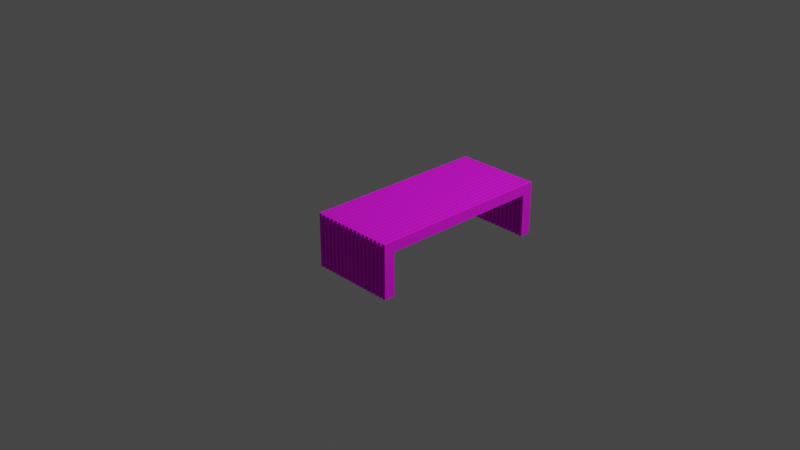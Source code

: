 # Source: bench.blend  (saved by Blender 2.82.7; exported with 4.5.12 LTS)
import bpy
from mathutils import Matrix  # noqa: F401  (used for matrix-valued properties, if any)

bpy.ops.wm.read_factory_settings(use_empty=True)
scene = bpy.context.scene
scene.name = 'Scene'

# ---- collections
col_collection = bpy.data.collections.new('Collection'); scene.collection.children.link(col_collection)

# ---- images (referenced by path relative to the original .blend; pixels are not part of the script)
import os
ASSET_DIR = os.environ.get("B2B_ASSET_DIR", "")  # directory of the original .blend (textures are referenced by path, not embedded)
HERE = os.path.dirname(os.path.abspath(__file__))  # packed textures are extracted next to this script under _unpacked/

def load_image(name, relpath, width, height, colorspace="sRGB"):
    """Load a texture the original file referenced (path relative to the .blend, or extracted next to this script)."""
    p = next((c for c in (os.path.join(HERE, relpath), os.path.join(ASSET_DIR, relpath)) if relpath and os.path.exists(c)), "")
    if p:
        img = bpy.data.images.load(p, check_existing=True)
        img.name = name
    else:  # same state as the original file: an image datablock whose file is absent (Cycles renders it pink)
        img = bpy.data.images.new(name, width, height)
        img.source = "FILE"
        img.filepath = "//" + (relpath or name)
    img.colorspace_settings.name = colorspace
    return img
img_texturescom_wood_mapleveneer_512_albedo_tif = load_image('TexturesCom_Wood_MapleVeneer_512_albedo.tif', 'TexturesCom_Wood_MapleVeneer_512_albedo.tif', 1024, 1024, 'sRGB')
img_texturescom_wood_mapleveneer_512_roughness_tif = load_image('TexturesCom_Wood_MapleVeneer_512_roughness.tif', 'TexturesCom_Wood_MapleVeneer_512_roughness.tif', 1024, 1024, 'sRGB')

# ---- materials (node trees are filled in below, after node groups)
mat_material_001 = bpy.data.materials.new('Material.001')
mat_material_001.use_transparent_shadow = False

# ---- material node trees
mat_material_001.use_nodes = True; mat_material_001.node_tree.nodes.clear()
_N = mat_material_001.node_tree.nodes; _L = mat_material_001.node_tree.links
n0 = _N.new('ShaderNodeOutputMaterial'); n0.name = 'Material Output'; n0.location = (368, 300)
n1 = _N.new('ShaderNodeMapping'); n1.name = 'Mapping'; n1.location = (-594, 247)
n1.width = 240
n1.inputs[3].default_value = (0.5, 0.5, 0.5)
n2 = _N.new('ShaderNodeTexCoord'); n2.name = 'Texture Coordinate'; n2.location = (-794, 230)
n3 = _N.new('ShaderNodeTexImage'); n3.name = 'Image Texture'; n3.location = (-294, 218)
n3.image = img_texturescom_wood_mapleveneer_512_albedo_tif
n4 = _N.new('ShaderNodeBsdfPrincipled'); n4.name = 'Principled BSDF'; n4.location = (78, 300)
n4.distribution = 'GGX'
n4.subsurface_method = 'BURLEY'
n4.inputs[3].default_value = 1.45
n4.inputs[27].default_value = (0.0, 0.0, 0.0, 1.0)
n4.inputs[28].default_value = 1.0
n5 = _N.new('ShaderNodeMapping'); n5.name = 'Mapping.001'; n5.location = (-918, -119)
n5.width = 240
n6 = _N.new('ShaderNodeTexCoord'); n6.name = 'Texture Coordinate.001'; n6.location = (-1118, -136)
n7 = _N.new('ShaderNodeTexImage'); n7.name = 'Image Texture.001'; n7.location = (-618, -148)
n7.image = img_texturescom_wood_mapleveneer_512_roughness_tif
n8 = _N.new('ShaderNodeValToRGB'); n8.name = 'ColorRamp'; n8.location = (-242, -83)
while len(n8.color_ramp.elements) > 1: n8.color_ramp.elements.remove(n8.color_ramp.elements[-1])
n8.color_ramp.elements[0].position = 0.0; n8.color_ramp.elements[0].color = (0.0, 0.0, 0.0, 1.0)
_e = n8.color_ramp.elements.new(0.2485); _e.color = (1.0, 1.0, 1.0, 1.0)
_L.new(n4.outputs[0], n0.inputs[0])
_L.new(n3.outputs[0], n4.inputs[0])
_L.new(n1.outputs[0], n3.inputs[0])
_L.new(n2.outputs[2], n1.inputs[0])
_L.new(n5.outputs[0], n7.inputs[0])
_L.new(n6.outputs[2], n5.inputs[0])
_L.new(n7.outputs[0], n8.inputs[0])
_L.new(n8.outputs[0], n4.inputs[2])
n0.is_active_output = True

# ---- world
world_world = bpy.data.worlds.new('World'); scene.world = world_world
world_world.use_nodes = True; world_world.node_tree.nodes.clear()
_N = world_world.node_tree.nodes; _L = world_world.node_tree.links
n0 = _N.new('ShaderNodeOutputWorld'); n0.name = 'World Output'; n0.location = (300, 300)
n1 = _N.new('ShaderNodeBackground'); n1.name = 'Background'; n1.location = (10, 300)
n1.inputs[0].default_value = (0.05088, 0.05088, 0.05088, 1.0)
_L.new(n1.outputs[0], n0.inputs[0])
n0.is_active_output = True
world_world.color = (0.05088, 0.05088, 0.05088)
world_world.use_sun_shadow = False
world_world.sun_shadow_jitter_overblur = 0.0

# ---- cameras
cam_camera = bpy.data.cameras.new('Camera')
cam_camera.clip_end = 100.0
cam_camera.ortho_scale = 7.314

# ---- lights
light_light = bpy.data.lights.new('Light', 'POINT')
light_light.transmission_factor = 0.0
light_light.energy = 1000.0
light_light.shadow_soft_size = 0.1
light_light.shadow_maximum_resolution = 0.006
light_light.use_absolute_resolution = True

# ---- meshes
me_plane = bpy.data.meshes.new('Plane')
me_plane.from_pydata([(-2.148e-08, -1.0, 0.3847), (2.148e-08, -1.0, -0.1843), (-2.148e-08, 1.0, 0.3847), (2.148e-08, 1.0, -0.1843), (-2.148e-08, 0.883, 0.3847), (-2.148e-08, -0.883, 0.3847), (2.148e-08, -0.883, -0.1843), (2.148e-08, 0.883, -0.1843), (-1.308e-08, -1.0, 0.2735), (-1.308e-08, 1.0, 0.2735), (-1.308e-08, -0.883, 0.2735), (-1.308e-08, 0.883, 0.2735), (-0.03638, -0.883, 0.3847), (-0.03638, -1.0, 0.3847), (-0.03638, -1.0, 0.2735), (-0.03638, -1.0, -0.1843), (-0.03638, 0.883, -0.1843), (-0.03638, 1.0, -0.1843), (-0.03638, 1.0, 0.2735), (-0.03638, 1.0, 0.3847), (-0.03638, 0.883, 0.3847), (-0.03638, -0.883, -0.1843), (-0.03638, -0.883, 0.2735), (-0.03638, 0.883, 0.2735)], [], [(11, 7, 3, 9), (8, 1, 6, 10), (23, 18, 17, 16), (5, 10, 11, 4), (0, 8, 10, 5), (4, 11, 9, 2), (14, 22, 21, 15), (12, 20, 23, 22), (13, 12, 22, 14), (20, 19, 18, 23), (5, 12, 13, 0), (10, 22, 23, 11), (2, 19, 20, 4), (3, 17, 18, 9), (8, 14, 15, 1), (4, 20, 12, 5), (6, 21, 22, 10), (7, 16, 17, 3), (1, 15, 21, 6), (11, 23, 16, 7), (9, 18, 19, 2), (0, 13, 14, 8)])
_uv = me_plane.uv_layers.new(name='UVMap')
_uv.uv.foreach_set('vector', [0.08667, 0.9415, 0.4433, 0.9415, 0.4433, 1.0, 0.08667, 1.0, 0.08667, 1.192e-07, 0.4433, 0.0, 0.4433, 0.05849, 0.08667, 0.05849, 0.53, 0.05849, 0.53, 0.0, 0.8866, 0.0, 0.8866, 0.05849, 0.0, 0.05849, 0.08667, 0.05849, 0.08667, 0.9415, 4.644e-07, 0.9415, 2.322e-08, 1.49e-07, 0.08667, 1.192e-07, 0.08667, 0.05849, 0.0, 0.05849, 4.644e-07, 0.9415, 0.08667, 0.9415, 0.08667, 1.0, 4.411e-07, 1.0, 0.53, 1.0, 0.53, 0.9415, 0.8866, 0.9415, 0.8866, 1.0, 0.4433, 0.9415, 0.4433, 0.05849, 0.53, 0.05849, 0.53, 0.9415, 0.4433, 1.0, 0.4433, 0.9415, 0.53, 0.9415, 0.53, 1.0, 0.4433, 0.05849, 0.4433, 0.0, 0.53, 0.0, 0.53, 0.05849, 0.915, 0.05849, 0.8866, 0.05849, 0.8866, 0.0, 0.915, 0.0, 0.9433, 0.883, 0.915, 0.883, 0.915, 0.0, 0.9433, 0.0, 0.915, 1.0, 0.8866, 1.0, 0.8866, 0.9415, 0.915, 0.9415, 0.9433, 0.2845, 0.9717, 0.2845, 0.9717, 0.5134, 0.9433, 0.5134, 0.9433, 0.05562, 0.9717, 0.05562, 0.9717, 0.2845, 0.9433, 0.2845, 0.915, 0.9415, 0.8866, 0.9415, 0.8866, 0.05849, 0.915, 0.05849, 1.0, 0.4578, 0.9717, 0.4578, 0.9717, 0.2289, 1.0, 0.2289, 0.9717, 0.4578, 1.0, 0.4578, 1.0, 0.5163, 0.9717, 0.5163, 0.9433, 0.569, 0.9717, 0.569, 0.9717, 0.6275, 0.9433, 0.6275, 0.9717, 0.0, 1.0, 0.0, 1.0, 0.2289, 0.9717, 0.2289, 0.9433, 0.5134, 0.9717, 0.5134, 0.9717, 0.569, 0.9433, 0.569, 0.9433, 0.0, 0.9717, 0.0, 0.9717, 0.05562, 0.9433, 0.05562])
me_plane.materials.append(mat_material_001)
me_plane.use_remesh_fix_poles = True
me_plane.use_remesh_preserve_attributes = False
me_plane.use_mirror_vertex_groups = False
me_plane.update()

# ---- objects
ob_light = bpy.data.objects.new('Light', light_light)
ob_camera = bpy.data.objects.new('Camera', cam_camera)
ob_plane = bpy.data.objects.new('Plane', me_plane)
ob_empty = bpy.data.objects.new('Empty', None)

# ---- transforms, parenting, visibility, modifiers, constraints
ob_light.location = (4.076, 1.005, 5.904)
ob_light.rotation_euler = (0.6503, 0.05522, 1.866)
ob_light.lock_rotations_4d = False
ob_light.empty_display_type = 'ARROWS'
ob_light.color = (0.0, 0.0, 0.0, 0.0)
ob_light.lineart.crease_threshold = 0.0
ob_camera.location = (7.359, -6.926, 4.958)
ob_camera.rotation_euler = (1.109, 0.0, 0.8149)
ob_camera.lock_rotations_4d = False
ob_camera.empty_display_type = 'ARROWS'
ob_camera.color = (0.0, 0.0, 0.0, 0.0)
ob_camera.display_type = 'WIRE'
ob_camera.lineart.crease_threshold = 0.0
ob_plane.location = (0.0, 0.0, 0.0)
ob_plane.lineart.crease_threshold = 0.0
_m = ob_plane.modifiers.new('Array', 'ARRAY')
_m.count = 17
_m.constant_offset_displace = (0.0, 0.0, 0.0)
_m.relative_offset_displace = (1.5, 0.0, 0.0)
ob_empty.location = (5.095e-17, 0.1424, 0.269)
ob_empty.rotation_euler = (1.571, -0.0, 1.571)
ob_empty.scale = (0.5267, 0.5267, 0.5267)
ob_empty.empty_display_type = 'IMAGE'
ob_empty.empty_display_size = 5.0
ob_empty.lineart.crease_threshold = 0.0

# ---- collection membership
col_collection.objects.link(ob_light)
col_collection.objects.link(ob_camera)
col_collection.objects.link(ob_plane)
col_collection.objects.link(ob_empty)

# ---- scene / render settings (as saved in the file)
scene.camera = ob_camera
scene.frame_start = 1; scene.frame_end = 250; scene.frame_set(1)
scene.render.engine = 'BLENDER_EEVEE_NEXT'
scene.cycles.use_denoising = False
scene.cycles.samples = 128
scene.cycles.sampling_pattern = 'TABULATED_SOBOL'
scene.cycles.use_adaptive_sampling = False
scene.cycles.use_light_tree = False
scene.view_settings.view_transform = 'Filmic'
bpy.context.view_layer.update()
